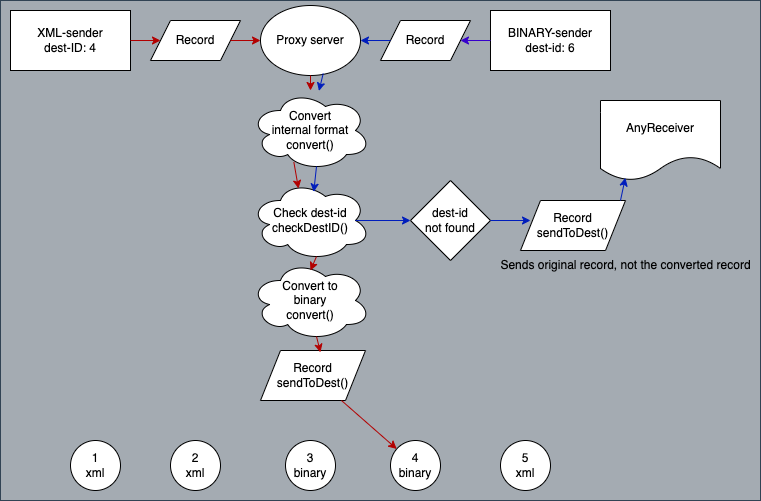

The diagram above was exported from draw.io. Its source (the exported page's mxGraphModel, read from the mxfile embedded in the PNG):
<mxGraphModel dx="2074" dy="1156" grid="1" gridSize="10" guides="1" tooltips="1" connect="1" arrows="1" fold="1" page="1" pageScale="1" pageWidth="827" pageHeight="1169" math="0" shadow="0">
  <root>
    <mxCell id="0" />
    <mxCell id="1" parent="0" />
    <mxCell id="Kr57TWa6xMy9HXqtyc7s-1" value="" style="rounded=0;whiteSpace=wrap;html=1;fillColor=#a4abb2;fontColor=#ffffff;strokeColor=#314354;" vertex="1" parent="1">
      <mxGeometry x="10" y="350" width="760" height="500" as="geometry" />
    </mxCell>
    <mxCell id="cWgpzWaXeAE2Ut4go0my-1" value="XML-sender&lt;br&gt;dest-ID: 4" style="rounded=0;whiteSpace=wrap;html=1;" parent="1" vertex="1">
      <mxGeometry x="20" y="360" width="120" height="60" as="geometry" />
    </mxCell>
    <mxCell id="cWgpzWaXeAE2Ut4go0my-2" value="BINARY-sender&lt;br&gt;dest-id: 6" style="rounded=0;whiteSpace=wrap;html=1;" parent="1" vertex="1">
      <mxGeometry x="500" y="360" width="120" height="60" as="geometry" />
    </mxCell>
    <mxCell id="cWgpzWaXeAE2Ut4go0my-3" value="Record" style="shape=parallelogram;perimeter=parallelogramPerimeter;whiteSpace=wrap;html=1;fixedSize=1;" parent="1" vertex="1">
      <mxGeometry x="160" y="370" width="90" height="40" as="geometry" />
    </mxCell>
    <mxCell id="cWgpzWaXeAE2Ut4go0my-4" value="Record" style="shape=parallelogram;perimeter=parallelogramPerimeter;whiteSpace=wrap;html=1;fixedSize=1;" parent="1" vertex="1">
      <mxGeometry x="390" y="370" width="90" height="40" as="geometry" />
    </mxCell>
    <mxCell id="cWgpzWaXeAE2Ut4go0my-5" value="Proxy server" style="ellipse;whiteSpace=wrap;html=1;" parent="1" vertex="1">
      <mxGeometry x="270" y="355" width="100" height="70" as="geometry" />
    </mxCell>
    <mxCell id="cWgpzWaXeAE2Ut4go0my-7" value="" style="endArrow=classic;html=1;rounded=0;fillColor=#e51400;strokeColor=#B20000;" parent="1" source="cWgpzWaXeAE2Ut4go0my-1" edge="1">
      <mxGeometry width="50" height="50" relative="1" as="geometry">
        <mxPoint x="140" y="440" as="sourcePoint" />
        <mxPoint x="170" y="390" as="targetPoint" />
      </mxGeometry>
    </mxCell>
    <mxCell id="cWgpzWaXeAE2Ut4go0my-8" value="" style="endArrow=classic;html=1;rounded=0;entryX=0;entryY=0.5;entryDx=0;entryDy=0;fillColor=#e51400;strokeColor=#B20000;" parent="1" source="cWgpzWaXeAE2Ut4go0my-3" target="cWgpzWaXeAE2Ut4go0my-5" edge="1">
      <mxGeometry width="50" height="50" relative="1" as="geometry">
        <mxPoint x="250" y="440" as="sourcePoint" />
        <mxPoint x="320.71067811865476" y="390" as="targetPoint" />
      </mxGeometry>
    </mxCell>
    <mxCell id="cWgpzWaXeAE2Ut4go0my-9" value="" style="endArrow=classic;html=1;rounded=0;entryX=1;entryY=0.5;entryDx=0;entryDy=0;exitX=0;exitY=0.5;exitDx=0;exitDy=0;fillColor=#6a00ff;strokeColor=#3700CC;" parent="1" source="cWgpzWaXeAE2Ut4go0my-2" target="cWgpzWaXeAE2Ut4go0my-4" edge="1">
      <mxGeometry width="50" height="50" relative="1" as="geometry">
        <mxPoint x="470" y="470" as="sourcePoint" />
        <mxPoint x="520" y="420" as="targetPoint" />
      </mxGeometry>
    </mxCell>
    <mxCell id="cWgpzWaXeAE2Ut4go0my-10" value="" style="endArrow=classic;html=1;rounded=0;fillColor=#0050ef;strokeColor=#001DBC;" parent="1" source="cWgpzWaXeAE2Ut4go0my-4" edge="1">
      <mxGeometry width="50" height="50" relative="1" as="geometry">
        <mxPoint x="319.28932188134524" y="440" as="sourcePoint" />
        <mxPoint x="370" y="390" as="targetPoint" />
      </mxGeometry>
    </mxCell>
    <mxCell id="cWgpzWaXeAE2Ut4go0my-11" value="Convert&lt;br&gt;internal format&lt;br&gt;convert()" style="ellipse;shape=cloud;whiteSpace=wrap;html=1;" parent="1" vertex="1">
      <mxGeometry x="260" y="440" width="120" height="80" as="geometry" />
    </mxCell>
    <mxCell id="cWgpzWaXeAE2Ut4go0my-12" value="" style="endArrow=classic;html=1;rounded=0;exitX=0.5;exitY=1;exitDx=0;exitDy=0;fillColor=#e51400;strokeColor=#B20000;" parent="1" source="cWgpzWaXeAE2Ut4go0my-5" target="cWgpzWaXeAE2Ut4go0my-11" edge="1">
      <mxGeometry width="50" height="50" relative="1" as="geometry">
        <mxPoint x="290" y="580" as="sourcePoint" />
        <mxPoint x="340" y="530" as="targetPoint" />
      </mxGeometry>
    </mxCell>
    <mxCell id="cWgpzWaXeAE2Ut4go0my-13" value="Check dest-id&lt;br&gt;checkDestID()" style="ellipse;shape=cloud;whiteSpace=wrap;html=1;" parent="1" vertex="1">
      <mxGeometry x="260" y="530" width="120" height="80" as="geometry" />
    </mxCell>
    <mxCell id="cWgpzWaXeAE2Ut4go0my-14" value="1&lt;br&gt;xml" style="ellipse;whiteSpace=wrap;html=1;aspect=fixed;" parent="1" vertex="1">
      <mxGeometry x="80" y="790" width="50" height="50" as="geometry" />
    </mxCell>
    <mxCell id="cWgpzWaXeAE2Ut4go0my-15" value="2&lt;br&gt;xml" style="ellipse;whiteSpace=wrap;html=1;aspect=fixed;" parent="1" vertex="1">
      <mxGeometry x="180" y="790" width="50" height="50" as="geometry" />
    </mxCell>
    <mxCell id="cWgpzWaXeAE2Ut4go0my-16" value="3&lt;br&gt;binary" style="ellipse;whiteSpace=wrap;html=1;aspect=fixed;" parent="1" vertex="1">
      <mxGeometry x="295" y="790" width="50" height="50" as="geometry" />
    </mxCell>
    <mxCell id="cWgpzWaXeAE2Ut4go0my-17" value="4&lt;br&gt;binary" style="ellipse;whiteSpace=wrap;html=1;aspect=fixed;" parent="1" vertex="1">
      <mxGeometry x="400" y="790" width="50" height="50" as="geometry" />
    </mxCell>
    <mxCell id="cWgpzWaXeAE2Ut4go0my-18" value="5&lt;br&gt;xml" style="ellipse;whiteSpace=wrap;html=1;aspect=fixed;" parent="1" vertex="1">
      <mxGeometry x="510" y="790" width="50" height="50" as="geometry" />
    </mxCell>
    <mxCell id="cWgpzWaXeAE2Ut4go0my-19" value="AnyReceiver" style="shape=document;whiteSpace=wrap;html=1;boundedLbl=1;" parent="1" vertex="1">
      <mxGeometry x="610" y="450" width="120" height="80" as="geometry" />
    </mxCell>
    <mxCell id="cWgpzWaXeAE2Ut4go0my-20" value="" style="endArrow=classic;html=1;rounded=0;exitX=0.55;exitY=0.95;exitDx=0;exitDy=0;exitPerimeter=0;entryX=0.527;entryY=0.143;entryDx=0;entryDy=0;entryPerimeter=0;fillColor=#0050ef;strokeColor=#001DBC;" parent="1" source="cWgpzWaXeAE2Ut4go0my-11" target="cWgpzWaXeAE2Ut4go0my-13" edge="1">
      <mxGeometry width="50" height="50" relative="1" as="geometry">
        <mxPoint x="310" y="580" as="sourcePoint" />
        <mxPoint x="325" y="538" as="targetPoint" />
      </mxGeometry>
    </mxCell>
    <mxCell id="cWgpzWaXeAE2Ut4go0my-22" value="" style="endArrow=classic;html=1;rounded=0;exitX=0.627;exitY=0.972;exitDx=0;exitDy=0;exitPerimeter=0;fillColor=#0050ef;strokeColor=#001DBC;" parent="1" source="cWgpzWaXeAE2Ut4go0my-5" target="cWgpzWaXeAE2Ut4go0my-11" edge="1">
      <mxGeometry width="50" height="50" relative="1" as="geometry">
        <mxPoint x="330" y="430" as="sourcePoint" />
        <mxPoint x="330" y="450" as="targetPoint" />
      </mxGeometry>
    </mxCell>
    <mxCell id="cWgpzWaXeAE2Ut4go0my-23" value="" style="endArrow=classic;html=1;rounded=0;exitX=0.361;exitY=0.893;exitDx=0;exitDy=0;exitPerimeter=0;entryX=0.4;entryY=0.1;entryDx=0;entryDy=0;entryPerimeter=0;fillColor=#e51400;strokeColor=#B20000;" parent="1" source="cWgpzWaXeAE2Ut4go0my-11" target="cWgpzWaXeAE2Ut4go0my-13" edge="1">
      <mxGeometry width="50" height="50" relative="1" as="geometry">
        <mxPoint x="340" y="445" as="sourcePoint" />
        <mxPoint x="340" y="460" as="targetPoint" />
      </mxGeometry>
    </mxCell>
    <mxCell id="cWgpzWaXeAE2Ut4go0my-24" value="Convert to&lt;br&gt;binary&lt;br&gt;convert()" style="ellipse;shape=cloud;whiteSpace=wrap;html=1;" parent="1" vertex="1">
      <mxGeometry x="260" y="610" width="120" height="80" as="geometry" />
    </mxCell>
    <mxCell id="cWgpzWaXeAE2Ut4go0my-26" value="" style="endArrow=classic;html=1;rounded=0;exitX=0.55;exitY=0.95;exitDx=0;exitDy=0;exitPerimeter=0;fillColor=#e51400;strokeColor=#B20000;" parent="1" source="cWgpzWaXeAE2Ut4go0my-13" edge="1">
      <mxGeometry width="50" height="50" relative="1" as="geometry">
        <mxPoint x="320" y="610" as="sourcePoint" />
        <mxPoint x="320" y="620" as="targetPoint" />
      </mxGeometry>
    </mxCell>
    <mxCell id="cWgpzWaXeAE2Ut4go0my-28" value="Record&lt;br&gt;sendToDest()" style="shape=parallelogram;perimeter=parallelogramPerimeter;whiteSpace=wrap;html=1;fixedSize=1;" parent="1" vertex="1">
      <mxGeometry x="270" y="700" width="105" height="50" as="geometry" />
    </mxCell>
    <mxCell id="cWgpzWaXeAE2Ut4go0my-29" value="" style="endArrow=classic;html=1;rounded=0;exitX=0.55;exitY=0.95;exitDx=0;exitDy=0;exitPerimeter=0;entryX=0.571;entryY=0.037;entryDx=0;entryDy=0;entryPerimeter=0;fillColor=#e51400;strokeColor=#B20000;" parent="1" source="cWgpzWaXeAE2Ut4go0my-24" target="cWgpzWaXeAE2Ut4go0my-28" edge="1">
      <mxGeometry width="50" height="50" relative="1" as="geometry">
        <mxPoint x="320" y="720" as="sourcePoint" />
        <mxPoint x="370" y="670" as="targetPoint" />
      </mxGeometry>
    </mxCell>
    <mxCell id="cWgpzWaXeAE2Ut4go0my-31" value="" style="endArrow=classic;html=1;rounded=0;fillColor=#e51400;strokeColor=#B20000;" parent="1" source="cWgpzWaXeAE2Ut4go0my-28" target="cWgpzWaXeAE2Ut4go0my-17" edge="1">
      <mxGeometry width="50" height="50" relative="1" as="geometry">
        <mxPoint x="322.5" y="800" as="sourcePoint" />
        <mxPoint x="322.5" y="820.7106781186548" as="targetPoint" />
      </mxGeometry>
    </mxCell>
    <mxCell id="cWgpzWaXeAE2Ut4go0my-34" value="dest-id&lt;br&gt;not found" style="rhombus;whiteSpace=wrap;html=1;" parent="1" vertex="1">
      <mxGeometry x="420" y="530" width="80" height="80" as="geometry" />
    </mxCell>
    <mxCell id="cWgpzWaXeAE2Ut4go0my-35" value="" style="endArrow=classic;html=1;rounded=0;exitX=0.875;exitY=0.5;exitDx=0;exitDy=0;exitPerimeter=0;fillColor=#0050ef;strokeColor=#001DBC;" parent="1" source="cWgpzWaXeAE2Ut4go0my-13" edge="1">
      <mxGeometry width="50" height="50" relative="1" as="geometry">
        <mxPoint x="380" y="620" as="sourcePoint" />
        <mxPoint x="420" y="570" as="targetPoint" />
      </mxGeometry>
    </mxCell>
    <mxCell id="cWgpzWaXeAE2Ut4go0my-36" value="Record&lt;br&gt;sendToDest()" style="shape=parallelogram;perimeter=parallelogramPerimeter;whiteSpace=wrap;html=1;fixedSize=1;" parent="1" vertex="1">
      <mxGeometry x="530" y="550" width="105" height="50" as="geometry" />
    </mxCell>
    <mxCell id="cWgpzWaXeAE2Ut4go0my-37" value="" style="endArrow=classic;html=1;rounded=0;fillColor=#0050ef;strokeColor=#001DBC;" parent="1" source="cWgpzWaXeAE2Ut4go0my-34" edge="1">
      <mxGeometry width="50" height="50" relative="1" as="geometry">
        <mxPoint x="500" y="620" as="sourcePoint" />
        <mxPoint x="540" y="570" as="targetPoint" />
      </mxGeometry>
    </mxCell>
    <mxCell id="cWgpzWaXeAE2Ut4go0my-38" value="" style="endArrow=classic;html=1;rounded=0;entryX=0.207;entryY=0.966;entryDx=0;entryDy=0;entryPerimeter=0;fillColor=#0050ef;strokeColor=#001DBC;" parent="1" target="cWgpzWaXeAE2Ut4go0my-19" edge="1">
      <mxGeometry width="50" height="50" relative="1" as="geometry">
        <mxPoint x="630" y="550" as="sourcePoint" />
        <mxPoint x="680" y="500" as="targetPoint" />
      </mxGeometry>
    </mxCell>
    <mxCell id="9M76jU99fak9PrsGobyA-1" value="Sends original record, not the converted record" style="text;html=1;align=center;verticalAlign=middle;resizable=0;points=[];autosize=1;strokeColor=none;fillColor=none;" parent="1" vertex="1">
      <mxGeometry x="500" y="600" width="270" height="30" as="geometry" />
    </mxCell>
  </root>
</mxGraphModel>